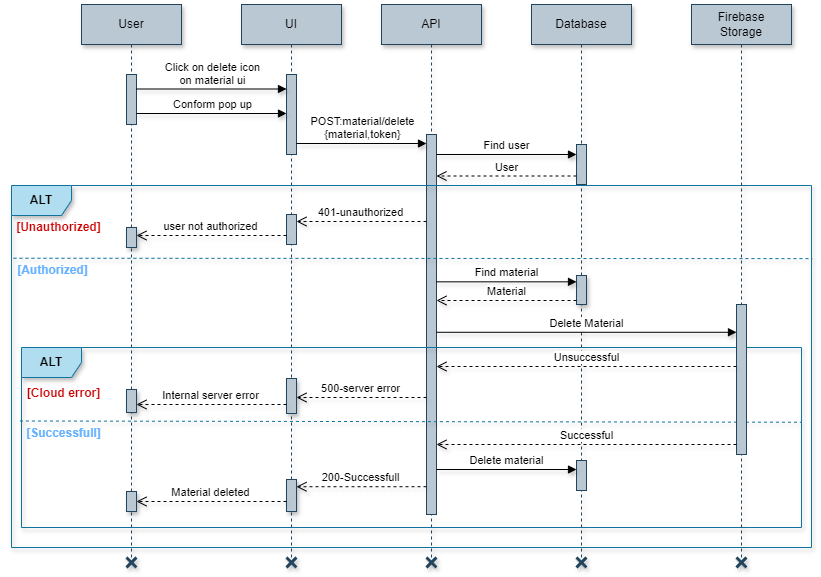

The diagram above was exported from draw.io. Its source (the exported page's mxGraphModel, read from the mxfile embedded in the PNG):
<mxGraphModel dx="2336" dy="619" grid="1" gridSize="10" guides="1" tooltips="1" connect="1" arrows="1" fold="1" page="1" pageScale="1" pageWidth="1169" pageHeight="1654" math="0" shadow="0">
  <root>
    <mxCell id="0" />
    <mxCell id="1" parent="0" />
    <mxCell id="ihMiCFYkO7dbg06-b7gJ-1" value="User" style="shape=umlLifeline;perimeter=lifelinePerimeter;whiteSpace=wrap;html=1;container=1;dropTarget=0;collapsible=0;recursiveResize=0;outlineConnect=0;portConstraint=eastwest;newEdgeStyle={&quot;edgeStyle&quot;:&quot;elbowEdgeStyle&quot;,&quot;elbow&quot;:&quot;vertical&quot;,&quot;curved&quot;:0,&quot;rounded&quot;:0};fillColor=#bac8d3;strokeColor=#23445d;shadow=1;" parent="1" vertex="1">
      <mxGeometry x="70" y="527" width="100" height="553" as="geometry" />
    </mxCell>
    <mxCell id="ihMiCFYkO7dbg06-b7gJ-2" value="" style="html=1;points=[[0,0,0,0,5],[0,1,0,0,-5],[1,0,0,0,5],[1,1,0,0,-5]];perimeter=orthogonalPerimeter;outlineConnect=0;targetShapes=umlLifeline;portConstraint=eastwest;newEdgeStyle={&quot;curved&quot;:0,&quot;rounded&quot;:0};fillColor=#bac8d3;strokeColor=#23445d;" parent="ihMiCFYkO7dbg06-b7gJ-1" vertex="1">
      <mxGeometry x="45" y="70" width="10" height="50" as="geometry" />
    </mxCell>
    <mxCell id="ihMiCFYkO7dbg06-b7gJ-3" value="" style="shape=umlDestroy;whiteSpace=wrap;html=1;strokeWidth=3;targetShapes=umlLifeline;fillColor=#bac8d3;strokeColor=#23445d;aspect=fixed;fontStyle=0;shadow=1;" parent="ihMiCFYkO7dbg06-b7gJ-1" vertex="1">
      <mxGeometry x="45" y="553" width="10" height="10" as="geometry" />
    </mxCell>
    <mxCell id="ihMiCFYkO7dbg06-b7gJ-4" value="UI" style="shape=umlLifeline;perimeter=lifelinePerimeter;whiteSpace=wrap;html=1;container=1;dropTarget=0;collapsible=0;recursiveResize=0;outlineConnect=0;portConstraint=eastwest;newEdgeStyle={&quot;edgeStyle&quot;:&quot;elbowEdgeStyle&quot;,&quot;elbow&quot;:&quot;vertical&quot;,&quot;curved&quot;:0,&quot;rounded&quot;:0};fillColor=#bac8d3;strokeColor=#23445d;shadow=1;" parent="1" vertex="1">
      <mxGeometry x="230" y="527" width="100" height="553" as="geometry" />
    </mxCell>
    <mxCell id="ihMiCFYkO7dbg06-b7gJ-5" value="" style="html=1;points=[[0,0,0,0,5],[0,1,0,0,-5],[1,0,0,0,5],[1,1,0,0,-5]];perimeter=orthogonalPerimeter;outlineConnect=0;targetShapes=umlLifeline;portConstraint=eastwest;newEdgeStyle={&quot;curved&quot;:0,&quot;rounded&quot;:0};fillColor=#bac8d3;strokeColor=#23445d;" parent="ihMiCFYkO7dbg06-b7gJ-4" vertex="1">
      <mxGeometry x="45" y="70" width="10" height="80" as="geometry" />
    </mxCell>
    <mxCell id="ihMiCFYkO7dbg06-b7gJ-6" value="" style="html=1;points=[[0,0,0,0,5],[0,1,0,0,-5],[1,0,0,0,5],[1,1,0,0,-5]];perimeter=orthogonalPerimeter;outlineConnect=0;targetShapes=umlLifeline;portConstraint=eastwest;newEdgeStyle={&quot;curved&quot;:0,&quot;rounded&quot;:0};fillColor=#bac8d3;strokeColor=#23445d;" parent="ihMiCFYkO7dbg06-b7gJ-4" vertex="1">
      <mxGeometry x="45" y="210" width="10" height="30" as="geometry" />
    </mxCell>
    <mxCell id="ihMiCFYkO7dbg06-b7gJ-7" value="" style="shape=umlDestroy;whiteSpace=wrap;html=1;strokeWidth=3;targetShapes=umlLifeline;fillColor=#bac8d3;strokeColor=#23445d;aspect=fixed;fontStyle=0;shadow=1;" parent="ihMiCFYkO7dbg06-b7gJ-4" vertex="1">
      <mxGeometry x="45" y="553" width="10" height="10" as="geometry" />
    </mxCell>
    <mxCell id="ihMiCFYkO7dbg06-b7gJ-8" value="API" style="shape=umlLifeline;perimeter=lifelinePerimeter;whiteSpace=wrap;html=1;container=1;dropTarget=0;collapsible=0;recursiveResize=0;outlineConnect=0;portConstraint=eastwest;newEdgeStyle={&quot;edgeStyle&quot;:&quot;elbowEdgeStyle&quot;,&quot;elbow&quot;:&quot;vertical&quot;,&quot;curved&quot;:0,&quot;rounded&quot;:0};fillColor=#bac8d3;strokeColor=#23445d;shadow=1;" parent="1" vertex="1">
      <mxGeometry x="370" y="527" width="100" height="553" as="geometry" />
    </mxCell>
    <mxCell id="ihMiCFYkO7dbg06-b7gJ-9" value="" style="html=1;points=[[0,0,0,0,5],[0,1,0,0,-5],[1,0,0,0,5],[1,1,0,0,-5]];perimeter=orthogonalPerimeter;outlineConnect=0;targetShapes=umlLifeline;portConstraint=eastwest;newEdgeStyle={&quot;curved&quot;:0,&quot;rounded&quot;:0};fillColor=#bac8d3;strokeColor=#23445d;" parent="ihMiCFYkO7dbg06-b7gJ-8" vertex="1">
      <mxGeometry x="45" y="130" width="10" height="380" as="geometry" />
    </mxCell>
    <mxCell id="ihMiCFYkO7dbg06-b7gJ-10" value="" style="shape=umlDestroy;whiteSpace=wrap;html=1;strokeWidth=3;targetShapes=umlLifeline;fillColor=#bac8d3;strokeColor=#23445d;aspect=fixed;fontStyle=0;shadow=1;" parent="ihMiCFYkO7dbg06-b7gJ-8" vertex="1">
      <mxGeometry x="45" y="553" width="10" height="10" as="geometry" />
    </mxCell>
    <mxCell id="ihMiCFYkO7dbg06-b7gJ-11" value="Database" style="shape=umlLifeline;perimeter=lifelinePerimeter;whiteSpace=wrap;html=1;container=1;dropTarget=0;collapsible=0;recursiveResize=0;outlineConnect=0;portConstraint=eastwest;newEdgeStyle={&quot;edgeStyle&quot;:&quot;elbowEdgeStyle&quot;,&quot;elbow&quot;:&quot;vertical&quot;,&quot;curved&quot;:0,&quot;rounded&quot;:0};fillColor=#bac8d3;strokeColor=#23445d;shadow=1;" parent="1" vertex="1">
      <mxGeometry x="520" y="527" width="100" height="553" as="geometry" />
    </mxCell>
    <mxCell id="ihMiCFYkO7dbg06-b7gJ-12" value="" style="html=1;points=[[0,0,0,0,5],[0,1,0,0,-5],[1,0,0,0,5],[1,1,0,0,-5]];perimeter=orthogonalPerimeter;outlineConnect=0;targetShapes=umlLifeline;portConstraint=eastwest;newEdgeStyle={&quot;curved&quot;:0,&quot;rounded&quot;:0};fillColor=#bac8d3;strokeColor=#23445d;" parent="ihMiCFYkO7dbg06-b7gJ-11" vertex="1">
      <mxGeometry x="45" y="140" width="10" height="40" as="geometry" />
    </mxCell>
    <mxCell id="ihMiCFYkO7dbg06-b7gJ-13" value="" style="html=1;points=[[0,0,0,0,5],[0,1,0,0,-5],[1,0,0,0,5],[1,1,0,0,-5]];perimeter=orthogonalPerimeter;outlineConnect=0;targetShapes=umlLifeline;portConstraint=eastwest;newEdgeStyle={&quot;curved&quot;:0,&quot;rounded&quot;:0};fillColor=#bac8d3;strokeColor=#23445d;" parent="ihMiCFYkO7dbg06-b7gJ-11" vertex="1">
      <mxGeometry x="45" y="456" width="10" height="30" as="geometry" />
    </mxCell>
    <mxCell id="ihMiCFYkO7dbg06-b7gJ-14" value="" style="shape=umlDestroy;whiteSpace=wrap;html=1;strokeWidth=3;targetShapes=umlLifeline;fillColor=#bac8d3;strokeColor=#23445d;aspect=fixed;fontStyle=0;shadow=1;" parent="ihMiCFYkO7dbg06-b7gJ-11" vertex="1">
      <mxGeometry x="45" y="553" width="10" height="10" as="geometry" />
    </mxCell>
    <mxCell id="ihMiCFYkO7dbg06-b7gJ-15" value="Click on delete icon&lt;div&gt;on material ui&lt;/div&gt;" style="html=1;verticalAlign=bottom;endArrow=block;curved=0;rounded=0;shadow=1;" parent="1" edge="1">
      <mxGeometry width="80" relative="1" as="geometry">
        <mxPoint x="125" y="611.5" as="sourcePoint" />
        <mxPoint x="275" y="611.5" as="targetPoint" />
      </mxGeometry>
    </mxCell>
    <mxCell id="ihMiCFYkO7dbg06-b7gJ-16" value="Conform pop up" style="html=1;verticalAlign=bottom;endArrow=block;curved=0;rounded=0;shadow=1;" parent="1" edge="1">
      <mxGeometry width="80" relative="1" as="geometry">
        <mxPoint x="125" y="636.0000000000001" as="sourcePoint" />
        <mxPoint x="275" y="636.0000000000001" as="targetPoint" />
      </mxGeometry>
    </mxCell>
    <mxCell id="ihMiCFYkO7dbg06-b7gJ-17" value="POST:material/delete&lt;div&gt;{material,token}&lt;/div&gt;" style="html=1;verticalAlign=bottom;endArrow=block;curved=0;rounded=0;shadow=1;" parent="1" edge="1">
      <mxGeometry width="80" relative="1" as="geometry">
        <mxPoint x="285" y="666" as="sourcePoint" />
        <mxPoint x="415" y="666" as="targetPoint" />
      </mxGeometry>
    </mxCell>
    <mxCell id="ihMiCFYkO7dbg06-b7gJ-18" value="Find user" style="html=1;verticalAlign=bottom;endArrow=block;curved=0;rounded=0;shadow=1;" parent="1" edge="1">
      <mxGeometry width="80" relative="1" as="geometry">
        <mxPoint x="425" y="677" as="sourcePoint" />
        <mxPoint x="565" y="677" as="targetPoint" />
      </mxGeometry>
    </mxCell>
    <mxCell id="ihMiCFYkO7dbg06-b7gJ-19" value="User" style="html=1;verticalAlign=bottom;endArrow=open;dashed=1;endSize=8;curved=0;rounded=0;shadow=1;" parent="1" edge="1">
      <mxGeometry relative="1" as="geometry">
        <mxPoint x="565.0000000000001" y="698.5" as="sourcePoint" />
        <mxPoint x="424.9999999999999" y="698.5" as="targetPoint" />
      </mxGeometry>
    </mxCell>
    <mxCell id="ihMiCFYkO7dbg06-b7gJ-20" value="ALT" style="shape=umlFrame;whiteSpace=wrap;html=1;pointerEvents=0;width=60;height=30;fillColor=#b1ddf0;strokeColor=#10739e;shadow=1;fontStyle=1" parent="1" vertex="1">
      <mxGeometry y="708" width="800" height="362" as="geometry" />
    </mxCell>
    <mxCell id="ihMiCFYkO7dbg06-b7gJ-21" value="&lt;b&gt;&lt;font color=&quot;#cc0000&quot;&gt;[Unauthorized]&lt;/font&gt;&lt;/b&gt;" style="text;html=1;align=center;verticalAlign=middle;resizable=0;points=[];autosize=1;strokeColor=none;fillColor=none;shadow=1;" parent="1" vertex="1">
      <mxGeometry x="-8" y="735" width="110" height="30" as="geometry" />
    </mxCell>
    <mxCell id="ihMiCFYkO7dbg06-b7gJ-22" value="401-unauthorized" style="html=1;verticalAlign=bottom;endArrow=open;dashed=1;endSize=8;curved=0;rounded=0;shadow=1;" parent="1" edge="1">
      <mxGeometry relative="1" as="geometry">
        <mxPoint x="415" y="744.0000000000001" as="sourcePoint" />
        <mxPoint x="285" y="744.0000000000001" as="targetPoint" />
      </mxGeometry>
    </mxCell>
    <mxCell id="ihMiCFYkO7dbg06-b7gJ-23" value="user not authorized" style="html=1;verticalAlign=bottom;endArrow=open;dashed=1;endSize=8;curved=0;rounded=0;shadow=1;" parent="1" edge="1">
      <mxGeometry relative="1" as="geometry">
        <mxPoint x="275" y="758" as="sourcePoint" />
        <mxPoint x="125" y="758" as="targetPoint" />
      </mxGeometry>
    </mxCell>
    <mxCell id="ihMiCFYkO7dbg06-b7gJ-24" value="" style="html=1;points=[[0,0,0,0,5],[0,1,0,0,-5],[1,0,0,0,5],[1,1,0,0,-5]];perimeter=orthogonalPerimeter;outlineConnect=0;targetShapes=umlLifeline;portConstraint=eastwest;newEdgeStyle={&quot;curved&quot;:0,&quot;rounded&quot;:0};fillColor=#bac8d3;strokeColor=#23445d;shadow=1;" parent="1" vertex="1">
      <mxGeometry x="115" y="750" width="10" height="20" as="geometry" />
    </mxCell>
    <mxCell id="ihMiCFYkO7dbg06-b7gJ-25" value="" style="endArrow=none;dashed=1;html=1;rounded=0;fillColor=#b1ddf0;strokeColor=#10739e;fontStyle=1;exitX=0;exitY=0.305;exitDx=0;exitDy=0;exitPerimeter=0;entryX=1.001;entryY=0.202;entryDx=0;entryDy=0;entryPerimeter=0;shadow=1;" parent="1" target="ihMiCFYkO7dbg06-b7gJ-20" edge="1">
      <mxGeometry width="50" height="50" relative="1" as="geometry">
        <mxPoint x="1.9499999999997726" y="780.7399999999999" as="sourcePoint" />
        <mxPoint x="649.9999999999998" y="779.9999999999999" as="targetPoint" />
      </mxGeometry>
    </mxCell>
    <mxCell id="ihMiCFYkO7dbg06-b7gJ-26" value="500-server error" style="html=1;verticalAlign=bottom;endArrow=open;dashed=1;endSize=8;curved=0;rounded=0;entryX=1;entryY=0;entryDx=0;entryDy=5;entryPerimeter=0;shadow=1;" parent="1" edge="1">
      <mxGeometry relative="1" as="geometry">
        <mxPoint x="415" y="920" as="sourcePoint" />
        <mxPoint x="285" y="920" as="targetPoint" />
      </mxGeometry>
    </mxCell>
    <mxCell id="ihMiCFYkO7dbg06-b7gJ-27" value="" style="html=1;points=[[0,0,0,0,5],[0,1,0,0,-5],[1,0,0,0,5],[1,1,0,0,-5]];perimeter=orthogonalPerimeter;outlineConnect=0;targetShapes=umlLifeline;portConstraint=eastwest;newEdgeStyle={&quot;curved&quot;:0,&quot;rounded&quot;:0};fillColor=#bac8d3;strokeColor=#23445d;shadow=1;" parent="1" vertex="1">
      <mxGeometry x="275" y="901" width="10" height="35" as="geometry" />
    </mxCell>
    <mxCell id="ihMiCFYkO7dbg06-b7gJ-28" value="Internal server error" style="html=1;verticalAlign=bottom;endArrow=open;dashed=1;endSize=8;curved=0;rounded=0;shadow=1;" parent="1" edge="1">
      <mxGeometry relative="1" as="geometry">
        <mxPoint x="275" y="927" as="sourcePoint" />
        <mxPoint x="125" y="927" as="targetPoint" />
      </mxGeometry>
    </mxCell>
    <mxCell id="ihMiCFYkO7dbg06-b7gJ-29" value="" style="html=1;points=[[0,0,0,0,5],[0,1,0,0,-5],[1,0,0,0,5],[1,1,0,0,-5]];perimeter=orthogonalPerimeter;outlineConnect=0;targetShapes=umlLifeline;portConstraint=eastwest;newEdgeStyle={&quot;curved&quot;:0,&quot;rounded&quot;:0};fillColor=#bac8d3;strokeColor=#23445d;shadow=1;" parent="1" vertex="1">
      <mxGeometry x="115" y="912" width="10" height="23" as="geometry" />
    </mxCell>
    <mxCell id="ihMiCFYkO7dbg06-b7gJ-30" value="&lt;b&gt;&lt;font color=&quot;#66b2ff&quot;&gt;[Authorized]&lt;/font&gt;&lt;/b&gt;" style="text;html=1;align=center;verticalAlign=middle;resizable=0;points=[];autosize=1;strokeColor=none;fillColor=none;shadow=1;" parent="1" vertex="1">
      <mxGeometry x="-4" y="778" width="90" height="30" as="geometry" />
    </mxCell>
    <mxCell id="ihMiCFYkO7dbg06-b7gJ-31" value="" style="html=1;points=[[0,0,0,0,5],[0,1,0,0,-5],[1,0,0,0,5],[1,1,0,0,-5]];perimeter=orthogonalPerimeter;outlineConnect=0;targetShapes=umlLifeline;portConstraint=eastwest;newEdgeStyle={&quot;curved&quot;:0,&quot;rounded&quot;:0};fillColor=#bac8d3;strokeColor=#23445d;shadow=1;" parent="1" vertex="1">
      <mxGeometry x="275" y="1002" width="10" height="32" as="geometry" />
    </mxCell>
    <mxCell id="ihMiCFYkO7dbg06-b7gJ-32" value="" style="html=1;points=[[0,0,0,0,5],[0,1,0,0,-5],[1,0,0,0,5],[1,1,0,0,-5]];perimeter=orthogonalPerimeter;outlineConnect=0;targetShapes=umlLifeline;portConstraint=eastwest;newEdgeStyle={&quot;curved&quot;:0,&quot;rounded&quot;:0};fillColor=#bac8d3;strokeColor=#23445d;shadow=1;" parent="1" vertex="1">
      <mxGeometry x="115" y="1014" width="10" height="20" as="geometry" />
    </mxCell>
    <mxCell id="ihMiCFYkO7dbg06-b7gJ-33" value="Material deleted" style="html=1;verticalAlign=bottom;endArrow=open;dashed=1;endSize=8;curved=0;rounded=0;shadow=1;" parent="1" edge="1">
      <mxGeometry relative="1" as="geometry">
        <mxPoint x="275" y="1024" as="sourcePoint" />
        <mxPoint x="125" y="1024" as="targetPoint" />
      </mxGeometry>
    </mxCell>
    <mxCell id="ihMiCFYkO7dbg06-b7gJ-34" value="Delete Material" style="html=1;verticalAlign=bottom;endArrow=block;curved=0;rounded=0;shadow=1;" parent="1" edge="1">
      <mxGeometry width="80" relative="1" as="geometry">
        <mxPoint x="425" y="854.78" as="sourcePoint" />
        <mxPoint x="725" y="854.78" as="targetPoint" />
      </mxGeometry>
    </mxCell>
    <mxCell id="ihMiCFYkO7dbg06-b7gJ-35" value="" style="html=1;points=[[0,0,0,0,5],[0,1,0,0,-5],[1,0,0,0,5],[1,1,0,0,-5]];perimeter=orthogonalPerimeter;outlineConnect=0;targetShapes=umlLifeline;portConstraint=eastwest;newEdgeStyle={&quot;curved&quot;:0,&quot;rounded&quot;:0};fillColor=#bac8d3;strokeColor=#23445d;shadow=1;" parent="1" vertex="1">
      <mxGeometry x="565" y="798" width="10" height="29" as="geometry" />
    </mxCell>
    <mxCell id="ihMiCFYkO7dbg06-b7gJ-36" value="ALT" style="shape=umlFrame;whiteSpace=wrap;html=1;pointerEvents=0;fillColor=#b1ddf0;strokeColor=#10739e;shadow=1;fontStyle=1" parent="1" vertex="1">
      <mxGeometry x="10" y="870" width="780" height="180" as="geometry" />
    </mxCell>
    <mxCell id="ihMiCFYkO7dbg06-b7gJ-37" value="" style="endArrow=none;dashed=1;html=1;rounded=0;exitX=-0.002;exitY=0.366;exitDx=0;exitDy=0;exitPerimeter=0;fillColor=#b1ddf0;strokeColor=#10739e;entryX=1;entryY=0.371;entryDx=0;entryDy=0;entryPerimeter=0;shadow=1;" parent="1" edge="1">
      <mxGeometry width="50" height="50" relative="1" as="geometry">
        <mxPoint x="8.440000000000055" y="943.5000000000002" as="sourcePoint" />
        <mxPoint x="790" y="944.7500000000002" as="targetPoint" />
      </mxGeometry>
    </mxCell>
    <mxCell id="ihMiCFYkO7dbg06-b7gJ-38" value="200-Successfull" style="html=1;verticalAlign=bottom;endArrow=open;dashed=1;endSize=8;curved=0;rounded=0;entryX=1;entryY=0;entryDx=0;entryDy=5;entryPerimeter=0;shadow=1;" parent="1" edge="1">
      <mxGeometry relative="1" as="geometry">
        <mxPoint x="415" y="1009.22" as="sourcePoint" />
        <mxPoint x="285" y="1009.22" as="targetPoint" />
      </mxGeometry>
    </mxCell>
    <mxCell id="ihMiCFYkO7dbg06-b7gJ-39" value="&lt;b&gt;&lt;font color=&quot;#cc0000&quot;&gt;[Cloud error]&lt;/font&gt;&lt;/b&gt;" style="text;html=1;align=center;verticalAlign=middle;resizable=0;points=[];autosize=1;strokeColor=none;fillColor=none;shadow=1;" parent="1" vertex="1">
      <mxGeometry x="2" y="901" width="100" height="30" as="geometry" />
    </mxCell>
    <mxCell id="ihMiCFYkO7dbg06-b7gJ-40" value="&lt;b&gt;&lt;font color=&quot;#66b2ff&quot;&gt;[Successfull]&lt;/font&gt;&lt;/b&gt;" style="text;html=1;align=center;verticalAlign=middle;resizable=0;points=[];autosize=1;strokeColor=none;fillColor=none;shadow=1;" parent="1" vertex="1">
      <mxGeometry x="2" y="941" width="100" height="30" as="geometry" />
    </mxCell>
    <mxCell id="ihMiCFYkO7dbg06-b7gJ-41" value="Firebase&lt;div&gt;Storage&lt;/div&gt;" style="shape=umlLifeline;perimeter=lifelinePerimeter;whiteSpace=wrap;html=1;container=1;dropTarget=0;collapsible=0;recursiveResize=0;outlineConnect=0;portConstraint=eastwest;newEdgeStyle={&quot;edgeStyle&quot;:&quot;elbowEdgeStyle&quot;,&quot;elbow&quot;:&quot;vertical&quot;,&quot;curved&quot;:0,&quot;rounded&quot;:0};fillColor=#bac8d3;strokeColor=#23445d;shadow=1;" parent="1" vertex="1">
      <mxGeometry x="680" y="527" width="100" height="553" as="geometry" />
    </mxCell>
    <mxCell id="ihMiCFYkO7dbg06-b7gJ-42" value="" style="html=1;points=[[0,0,0,0,5],[0,1,0,0,-5],[1,0,0,0,5],[1,1,0,0,-5]];perimeter=orthogonalPerimeter;outlineConnect=0;targetShapes=umlLifeline;portConstraint=eastwest;newEdgeStyle={&quot;curved&quot;:0,&quot;rounded&quot;:0};fillColor=#bac8d3;strokeColor=#23445d;" parent="ihMiCFYkO7dbg06-b7gJ-41" vertex="1">
      <mxGeometry x="45" y="300" width="10" height="150" as="geometry" />
    </mxCell>
    <mxCell id="ihMiCFYkO7dbg06-b7gJ-43" value="" style="shape=umlDestroy;whiteSpace=wrap;html=1;strokeWidth=3;targetShapes=umlLifeline;fillColor=#bac8d3;strokeColor=#23445d;aspect=fixed;fontStyle=0;shadow=1;" parent="ihMiCFYkO7dbg06-b7gJ-41" vertex="1">
      <mxGeometry x="45" y="553" width="10" height="10" as="geometry" />
    </mxCell>
    <mxCell id="ihMiCFYkO7dbg06-b7gJ-44" value="Find material" style="html=1;verticalAlign=bottom;endArrow=block;curved=0;rounded=0;shadow=1;" parent="1" edge="1">
      <mxGeometry width="80" relative="1" as="geometry">
        <mxPoint x="425" y="804.3299999999999" as="sourcePoint" />
        <mxPoint x="565" y="804.3299999999999" as="targetPoint" />
      </mxGeometry>
    </mxCell>
    <mxCell id="ihMiCFYkO7dbg06-b7gJ-45" value="Unsuccessful" style="html=1;verticalAlign=bottom;endArrow=open;dashed=1;endSize=8;curved=0;rounded=0;shadow=1;" parent="1" edge="1">
      <mxGeometry relative="1" as="geometry">
        <mxPoint x="725" y="889" as="sourcePoint" />
        <mxPoint x="425" y="889" as="targetPoint" />
      </mxGeometry>
    </mxCell>
    <mxCell id="ihMiCFYkO7dbg06-b7gJ-46" value="Delete material" style="html=1;verticalAlign=bottom;endArrow=block;curved=0;rounded=0;shadow=1;" parent="1" edge="1">
      <mxGeometry width="80" relative="1" as="geometry">
        <mxPoint x="425" y="991.9999999999999" as="sourcePoint" />
        <mxPoint x="565" y="991.9999999999999" as="targetPoint" />
      </mxGeometry>
    </mxCell>
    <mxCell id="ihMiCFYkO7dbg06-b7gJ-47" value="Successful" style="html=1;verticalAlign=bottom;endArrow=open;dashed=1;endSize=8;curved=0;rounded=0;shadow=1;" parent="1" edge="1">
      <mxGeometry relative="1" as="geometry">
        <mxPoint x="725" y="967" as="sourcePoint" />
        <mxPoint x="425" y="967" as="targetPoint" />
      </mxGeometry>
    </mxCell>
    <mxCell id="ihMiCFYkO7dbg06-b7gJ-48" value="Material" style="html=1;verticalAlign=bottom;endArrow=open;dashed=1;endSize=8;curved=0;rounded=0;shadow=1;" parent="1" edge="1">
      <mxGeometry relative="1" as="geometry">
        <mxPoint x="565.0000000000001" y="823" as="sourcePoint" />
        <mxPoint x="424.9999999999999" y="823" as="targetPoint" />
      </mxGeometry>
    </mxCell>
  </root>
</mxGraphModel>